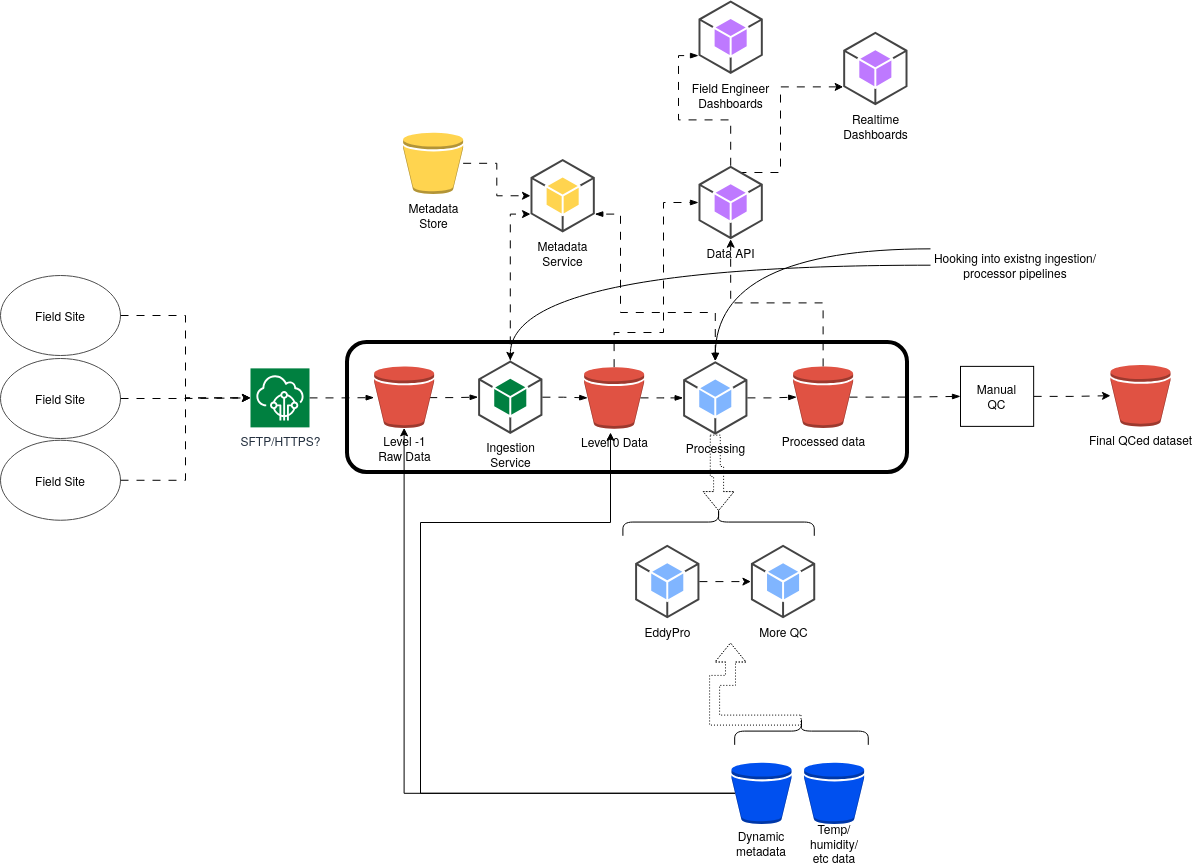

The diagram above was exported from draw.io. Its source (the exported page's mxGraphModel, read from the mxfile embedded in the PNG):
<mxGraphModel dx="1581" dy="23" grid="1" gridSize="10" guides="1" tooltips="1" connect="1" arrows="1" fold="1" page="1" pageScale="1" pageWidth="827" pageHeight="1169" math="0" shadow="0">
  <root>
    <mxCell id="0" />
    <mxCell id="1" parent="0" />
    <mxCell id="wWAsF1XQ5R8et30HeV4w-78" parent="1" style="rounded=1;whiteSpace=wrap;html=1;fillColor=none;strokeWidth=4;" value="" vertex="1">
      <mxGeometry height="130" width="560" x="857" y="1520" as="geometry" />
    </mxCell>
    <mxCell id="wWAsF1XQ5R8et30HeV4w-3" edge="1" parent="1" source="wWAsF1XQ5R8et30HeV4w-4" style="edgeStyle=orthogonalEdgeStyle;rounded=0;orthogonalLoop=1;jettySize=auto;html=1;flowAnimation=0;dashed=1;dashPattern=8 8;endArrow=blockThin;endFill=1;">
      <mxGeometry relative="1" as="geometry">
        <mxPoint x="883.62" y="1575.13" as="targetPoint" />
      </mxGeometry>
    </mxCell>
    <mxCell id="wWAsF1XQ5R8et30HeV4w-4" parent="1" style="points=[[0,0,0],[0.25,0,0],[0.5,0,0],[0.75,0,0],[1,0,0],[0,1,0],[0.25,1,0],[0.5,1,0],[0.75,1,0],[1,1,0],[0,0.25,0],[0,0.5,0],[0,0.75,0],[1,0.25,0],[1,0.5,0],[1,0.75,0]];outlineConnect=0;fontColor=#232F3E;fillColor=light-dark(#008040, #5d3800);strokeColor=#ffffff;dashed=0;verticalLabelPosition=bottom;verticalAlign=top;align=center;html=1;fontSize=12;fontStyle=0;aspect=fixed;shape=mxgraph.aws4.resourceIcon;resIcon=mxgraph.aws4.iot_core;rounded=0;" value="&lt;div&gt;SFTP/HTTPS?&lt;/div&gt;&lt;div&gt;&lt;br&gt;&lt;/div&gt;" vertex="1">
      <mxGeometry height="59" width="59" x="760" y="1545.88" as="geometry" />
    </mxCell>
    <mxCell id="wWAsF1XQ5R8et30HeV4w-5" edge="1" parent="1" style="edgeStyle=orthogonalEdgeStyle;rounded=0;orthogonalLoop=1;jettySize=auto;html=1;flowAnimation=0;dashed=1;dashPattern=8 8;endArrow=blockThin;endFill=1;">
      <mxGeometry relative="1" as="geometry">
        <mxPoint x="938.7299999999999" y="1575.13" as="sourcePoint" />
        <mxPoint x="987.62" y="1574.63" as="targetPoint" />
      </mxGeometry>
    </mxCell>
    <mxCell id="wWAsF1XQ5R8et30HeV4w-6" parent="1" style="outlineConnect=0;dashed=0;verticalLabelPosition=bottom;verticalAlign=top;align=center;html=1;shape=mxgraph.aws3.bucket;fillColor=#E05243;gradientColor=none;rounded=0;" value="&lt;div&gt;Level -1&lt;/div&gt;&lt;div&gt;Raw Data&lt;br&gt;&lt;/div&gt;" vertex="1">
      <mxGeometry height="61.5" width="60" x="883.62" y="1543.88" as="geometry" />
    </mxCell>
    <mxCell id="wWAsF1XQ5R8et30HeV4w-7" parent="1" style="outlineConnect=0;dashed=0;verticalLabelPosition=bottom;verticalAlign=top;align=center;html=1;shape=mxgraph.aws3.android;fillColor=light-dark(#008040, #5d3800);gradientColor=none;rounded=0;" value="&lt;div&gt;Ingestion&lt;/div&gt;&lt;div&gt;Service&lt;br&gt;&lt;/div&gt;" vertex="1">
      <mxGeometry height="73.5" width="64.31" x="987.62" y="1537.88" as="geometry" />
    </mxCell>
    <mxCell id="wWAsF1XQ5R8et30HeV4w-8" parent="1" style="outlineConnect=0;dashed=0;verticalLabelPosition=bottom;verticalAlign=top;align=center;html=1;shape=mxgraph.aws3.bucket;fillColor=#E05243;gradientColor=none;rounded=0;" value="&lt;div&gt;Level 0 Data&lt;br&gt;&lt;/div&gt;" vertex="1">
      <mxGeometry height="61.5" width="60" x="1093.62" y="1544.63" as="geometry" />
    </mxCell>
    <mxCell id="wWAsF1XQ5R8et30HeV4w-9" edge="1" parent="1" source="wWAsF1XQ5R8et30HeV4w-7" style="edgeStyle=orthogonalEdgeStyle;rounded=0;orthogonalLoop=1;jettySize=auto;html=1;entryX=0.06;entryY=0.5;entryDx=0;entryDy=0;entryPerimeter=0;flowAnimation=0;dashed=1;dashPattern=8 8;endArrow=blockThin;endFill=1;" target="wWAsF1XQ5R8et30HeV4w-8">
      <mxGeometry relative="1" as="geometry" />
    </mxCell>
    <mxCell id="wWAsF1XQ5R8et30HeV4w-15" parent="1" style="outlineConnect=0;dashed=0;verticalLabelPosition=bottom;verticalAlign=top;align=center;html=1;shape=mxgraph.aws3.bucket;fillColor=#E05243;gradientColor=none;rounded=0;" value="Processed data" vertex="1">
      <mxGeometry height="61.5" width="60" x="1302.62" y="1543.88" as="geometry" />
    </mxCell>
    <mxCell id="wWAsF1XQ5R8et30HeV4w-17" parent="1" style="outlineConnect=0;dashed=0;verticalLabelPosition=bottom;verticalAlign=top;align=center;html=1;shape=mxgraph.aws3.android;fillColor=#80B5FF;gradientColor=none;rounded=0;" value="&lt;div&gt;EddyPro&lt;/div&gt;" vertex="1">
      <mxGeometry height="73.5" width="64.31" x="1144.61" y="1722.3500000000001" as="geometry" />
    </mxCell>
    <mxCell id="wWAsF1XQ5R8et30HeV4w-18" parent="1" style="outlineConnect=0;dashed=0;verticalLabelPosition=bottom;verticalAlign=top;align=center;html=1;shape=mxgraph.aws3.android;fillColor=#80B5FF;gradientColor=none;rounded=0;" value="&lt;div&gt;Processing&lt;/div&gt;" vertex="1">
      <mxGeometry height="73.5" width="64.31" x="1192.62" y="1538.63" as="geometry" />
    </mxCell>
    <mxCell id="wWAsF1XQ5R8et30HeV4w-19" edge="1" parent="1" source="wWAsF1XQ5R8et30HeV4w-8" style="edgeStyle=orthogonalEdgeStyle;rounded=0;orthogonalLoop=1;jettySize=auto;html=1;entryX=0;entryY=0.5;entryDx=0;entryDy=0;entryPerimeter=0;flowAnimation=0;exitX=0.94;exitY=0.5;exitDx=0;exitDy=0;exitPerimeter=0;dashed=1;dashPattern=8 8;endArrow=blockThin;endFill=1;" target="wWAsF1XQ5R8et30HeV4w-18">
      <mxGeometry relative="1" as="geometry">
        <mxPoint x="1061.62" y="1585" as="sourcePoint" />
        <mxPoint x="1107.62" y="1585" as="targetPoint" />
      </mxGeometry>
    </mxCell>
    <mxCell id="wWAsF1XQ5R8et30HeV4w-20" edge="1" parent="1" source="wWAsF1XQ5R8et30HeV4w-18" style="edgeStyle=orthogonalEdgeStyle;rounded=0;orthogonalLoop=1;jettySize=auto;html=1;entryX=0.06;entryY=0.5;entryDx=0;entryDy=0;entryPerimeter=0;flowAnimation=0;exitX=1;exitY=0.5;exitDx=0;exitDy=0;exitPerimeter=0;dashed=1;dashPattern=8 8;endArrow=blockThin;endFill=1;" target="wWAsF1XQ5R8et30HeV4w-15">
      <mxGeometry relative="1" as="geometry">
        <mxPoint x="1071.62" y="1595" as="sourcePoint" />
        <mxPoint x="1117.62" y="1595" as="targetPoint" />
      </mxGeometry>
    </mxCell>
    <mxCell id="wWAsF1XQ5R8et30HeV4w-25" parent="1" style="outlineConnect=0;dashed=0;verticalLabelPosition=bottom;verticalAlign=top;align=center;html=1;shape=mxgraph.aws3.android;fillColor=light-dark(#BE79FF,#2D5B9A);gradientColor=none;rounded=0;" value="&lt;div&gt;Field Engineer&lt;/div&gt;&lt;div&gt;Dashboards&lt;/div&gt;" vertex="1">
      <mxGeometry height="73.5" width="64.31" x="1208.0000000000005" y="1178" as="geometry" />
    </mxCell>
    <mxCell id="wWAsF1XQ5R8et30HeV4w-26" parent="1" style="outlineConnect=0;dashed=0;verticalLabelPosition=bottom;verticalAlign=top;align=center;html=1;shape=mxgraph.aws3.android;fillColor=light-dark(#BE79FF,#2D5B9A);gradientColor=none;rounded=0;" value="&lt;div&gt;Realtime&lt;/div&gt;&lt;div&gt;Dashboards&lt;/div&gt;" vertex="1">
      <mxGeometry height="73.5" width="64.31" x="1352.6900000000003" y="1209.25" as="geometry" />
    </mxCell>
    <mxCell id="wWAsF1XQ5R8et30HeV4w-27" edge="1" parent="1" style="edgeStyle=orthogonalEdgeStyle;rounded=0;orthogonalLoop=1;jettySize=auto;html=1;exitX=0.75;exitY=0;exitDx=0;exitDy=0;entryX=0;entryY=0.75;entryDx=0;entryDy=0;entryPerimeter=0;dashed=1;dashPattern=8 8;" target="wWAsF1XQ5R8et30HeV4w-26">
      <mxGeometry relative="1" as="geometry">
        <Array as="points">
          <mxPoint x="1290" y="1350" />
          <mxPoint x="1290" y="1264" />
        </Array>
        <mxPoint x="1231.9299999999998" y="1350" as="sourcePoint" />
      </mxGeometry>
    </mxCell>
    <mxCell id="wWAsF1XQ5R8et30HeV4w-28" edge="1" parent="1" source="wWAsF1XQ5R8et30HeV4w-64" style="edgeStyle=orthogonalEdgeStyle;rounded=0;orthogonalLoop=1;jettySize=auto;html=1;flowAnimation=0;entryX=0;entryY=0.75;entryDx=0;entryDy=0;entryPerimeter=0;dashed=1;dashPattern=8 8;endArrow=blockThin;endFill=1;" target="wWAsF1XQ5R8et30HeV4w-25">
      <mxGeometry relative="1" as="geometry">
        <mxPoint x="1171.9299999999998" y="1350" as="sourcePoint" />
        <mxPoint x="893.62" y="1585.13" as="targetPoint" />
      </mxGeometry>
    </mxCell>
    <mxCell id="wWAsF1XQ5R8et30HeV4w-30" parent="1" style="shape=curlyBracket;whiteSpace=wrap;html=1;rounded=1;flipH=1;labelPosition=right;verticalLabelPosition=middle;align=left;verticalAlign=middle;rotation=-90;size=0.5;" value="" vertex="1">
      <mxGeometry height="191.37" width="27.5" x="1214.33" y="1603.8799999999999" as="geometry" />
    </mxCell>
    <mxCell id="wWAsF1XQ5R8et30HeV4w-32" edge="1" parent="1" source="wWAsF1XQ5R8et30HeV4w-18" style="endArrow=classic;html=1;rounded=0;exitX=0.5;exitY=1;exitDx=0;exitDy=0;exitPerimeter=0;entryX=0.1;entryY=0.5;entryDx=0;entryDy=0;entryPerimeter=0;shape=flexArrow;dashed=1;dashPattern=1 2;edgeStyle=orthogonalEdgeStyle;" target="wWAsF1XQ5R8et30HeV4w-30" value="">
      <mxGeometry height="50" relative="1" width="50" as="geometry">
        <mxPoint x="1029.62" y="1621" as="sourcePoint" />
        <mxPoint x="901.62" y="1720" as="targetPoint" />
      </mxGeometry>
    </mxCell>
    <mxCell id="wWAsF1XQ5R8et30HeV4w-85" edge="1" parent="1" source="wWAsF1XQ5R8et30HeV4w-38" style="edgeStyle=orthogonalEdgeStyle;rounded=0;orthogonalLoop=1;jettySize=auto;html=1;exitX=1;exitY=0.5;exitDx=0;exitDy=0;dashed=1;dashPattern=8 8;" target="wWAsF1XQ5R8et30HeV4w-84">
      <mxGeometry relative="1" as="geometry" />
    </mxCell>
    <mxCell id="wWAsF1XQ5R8et30HeV4w-38" parent="1" style="rounded=0;whiteSpace=wrap;html=1;" value="Manual&lt;div&gt;QC&lt;/div&gt;" vertex="1">
      <mxGeometry height="60" width="73.15" x="1470" y="1543.88" as="geometry" />
    </mxCell>
    <mxCell id="wWAsF1XQ5R8et30HeV4w-39" edge="1" parent="1" source="wWAsF1XQ5R8et30HeV4w-15" style="endArrow=blockThin;html=1;rounded=0;exitX=0.94;exitY=0.5;exitDx=0;exitDy=0;exitPerimeter=0;entryX=0;entryY=0.5;entryDx=0;entryDy=0;edgeStyle=orthogonalEdgeStyle;dashed=1;dashPattern=8 8;endFill=1;" target="wWAsF1XQ5R8et30HeV4w-38" value="">
      <mxGeometry height="50" relative="1" width="50" as="geometry">
        <mxPoint x="1172.62" y="1190" as="sourcePoint" />
        <mxPoint x="1222.62" y="1140" as="targetPoint" />
      </mxGeometry>
    </mxCell>
    <mxCell id="wWAsF1XQ5R8et30HeV4w-40" edge="1" parent="1" source="wWAsF1XQ5R8et30HeV4w-18" style="endArrow=blockThin;startArrow=blockThin;html=1;rounded=0;exitX=0.5;exitY=0;exitDx=0;exitDy=0;exitPerimeter=0;entryX=1;entryY=0.75;entryDx=0;entryDy=0;edgeStyle=orthogonalEdgeStyle;dashed=1;endFill=1;startFill=1;entryPerimeter=0;dashPattern=8 8;" target="wWAsF1XQ5R8et30HeV4w-63" value="">
      <mxGeometry height="50" relative="1" width="50" as="geometry">
        <Array as="points">
          <mxPoint x="1225" y="1490" />
          <mxPoint x="1130" y="1490" />
          <mxPoint x="1130" y="1392" />
        </Array>
        <mxPoint x="1102.62" y="1510" as="sourcePoint" />
        <mxPoint x="1109.4674999999997" y="1410" as="targetPoint" />
      </mxGeometry>
    </mxCell>
    <mxCell id="wWAsF1XQ5R8et30HeV4w-41" edge="1" parent="1" source="wWAsF1XQ5R8et30HeV4w-8" style="endArrow=blockThin;html=1;rounded=0;exitX=0.5;exitY=0;exitDx=0;exitDy=0;exitPerimeter=0;entryX=0;entryY=0.5;entryDx=0;entryDy=0;edgeStyle=orthogonalEdgeStyle;dashed=1;dashPattern=8 8;endFill=1;entryPerimeter=0;" target="wWAsF1XQ5R8et30HeV4w-64" value="">
      <mxGeometry height="50" relative="1" width="50" as="geometry">
        <Array as="points">
          <mxPoint x="1124" y="1510" />
          <mxPoint x="1173" y="1510" />
          <mxPoint x="1173" y="1380" />
        </Array>
        <mxPoint x="1092.62" y="1440" as="sourcePoint" />
        <mxPoint x="1171.9299999999998" y="1410" as="targetPoint" />
      </mxGeometry>
    </mxCell>
    <mxCell id="wWAsF1XQ5R8et30HeV4w-44" parent="1" style="outlineConnect=0;dashed=0;verticalLabelPosition=bottom;verticalAlign=top;align=center;html=1;shape=mxgraph.aws3.bucket;fillColor=#FFD44F;gradientColor=none;rounded=0;" value="&lt;div&gt;Metadata&lt;/div&gt;&lt;div&gt;Store&lt;/div&gt;" vertex="1">
      <mxGeometry height="61.5" width="60" x="912.62" y="1310" as="geometry" />
    </mxCell>
    <mxCell id="wWAsF1XQ5R8et30HeV4w-57" parent="1" style="ellipse;whiteSpace=wrap;html=1;fillColor=none;strokeColor=#4D4D4D;fontColor=#000000;gradientColor=none;strokeWidth=1;" value="Field Site" vertex="1">
      <mxGeometry height="80" width="120" x="510.00000000000006" y="1536.01" as="geometry" />
    </mxCell>
    <mxCell id="wWAsF1XQ5R8et30HeV4w-58" parent="1" style="ellipse;whiteSpace=wrap;html=1;fillColor=none;strokeColor=#4D4D4D;fontColor=#000000;gradientColor=none;strokeWidth=1;" value="Field Site" vertex="1">
      <mxGeometry height="80" width="120" x="510.00000000000006" y="1453.01" as="geometry" />
    </mxCell>
    <mxCell id="wWAsF1XQ5R8et30HeV4w-59" parent="1" style="ellipse;whiteSpace=wrap;html=1;fillColor=none;strokeColor=#4D4D4D;fontColor=#000000;gradientColor=none;strokeWidth=1;" value="Field Site" vertex="1">
      <mxGeometry height="80" width="120" x="510.00000000000006" y="1617.76" as="geometry" />
    </mxCell>
    <mxCell id="wWAsF1XQ5R8et30HeV4w-62" edge="1" parent="1" source="wWAsF1XQ5R8et30HeV4w-57" style="endArrow=classic;html=1;rounded=0;exitX=1;exitY=0.5;exitDx=0;exitDy=0;entryX=0;entryY=0.5;entryDx=0;entryDy=0;entryPerimeter=0;edgeStyle=orthogonalEdgeStyle;dashed=1;dashPattern=8 8;" target="wWAsF1XQ5R8et30HeV4w-4" value="">
      <mxGeometry height="50" relative="1" width="50" as="geometry">
        <mxPoint x="1056.9599999999998" y="1762.49" as="sourcePoint" />
        <mxPoint x="770.96" y="1577.8700000000001" as="targetPoint" />
      </mxGeometry>
    </mxCell>
    <mxCell id="wWAsF1XQ5R8et30HeV4w-63" parent="1" style="outlineConnect=0;dashed=0;verticalLabelPosition=bottom;verticalAlign=top;align=center;html=1;shape=mxgraph.aws3.android;fillColor=#FFD44F;gradientColor=none;rounded=0;" value="&lt;div&gt;Metadata&lt;/div&gt;&lt;div&gt;Service&lt;/div&gt;" vertex="1">
      <mxGeometry height="73.5" width="64.31" x="1040" y="1336.5" as="geometry" />
    </mxCell>
    <mxCell id="wWAsF1XQ5R8et30HeV4w-64" parent="1" style="outlineConnect=0;dashed=0;verticalLabelPosition=bottom;verticalAlign=top;align=center;html=1;shape=mxgraph.aws3.android;fillColor=#BE79FF;gradientColor=none;rounded=0;" value="Data API" vertex="1">
      <mxGeometry height="73.5" width="64.31" x="1208" y="1343.25" as="geometry" />
    </mxCell>
    <mxCell id="wWAsF1XQ5R8et30HeV4w-66" edge="1" parent="1" source="wWAsF1XQ5R8et30HeV4w-7" style="edgeStyle=orthogonalEdgeStyle;rounded=0;orthogonalLoop=1;jettySize=auto;html=1;entryX=0;entryY=0.75;entryDx=0;entryDy=0;entryPerimeter=0;dashed=1;dashPattern=8 8;" target="wWAsF1XQ5R8et30HeV4w-63">
      <mxGeometry relative="1" as="geometry" />
    </mxCell>
    <mxCell id="wWAsF1XQ5R8et30HeV4w-67" edge="1" parent="1" source="wWAsF1XQ5R8et30HeV4w-44" style="edgeStyle=orthogonalEdgeStyle;rounded=0;orthogonalLoop=1;jettySize=auto;html=1;entryX=0;entryY=0.5;entryDx=0;entryDy=0;entryPerimeter=0;dashed=1;dashPattern=8 8;" target="wWAsF1XQ5R8et30HeV4w-63">
      <mxGeometry relative="1" as="geometry" />
    </mxCell>
    <mxCell id="wWAsF1XQ5R8et30HeV4w-93" edge="1" parent="1" source="wWAsF1XQ5R8et30HeV4w-70" style="edgeStyle=orthogonalEdgeStyle;rounded=0;orthogonalLoop=1;jettySize=auto;html=1;exitX=0.06;exitY=0.5;exitDx=0;exitDy=0;exitPerimeter=0;">
      <mxGeometry relative="1" as="geometry">
        <Array as="points">
          <mxPoint x="930" y="1971" />
          <mxPoint x="930" y="1700" />
          <mxPoint x="1120" y="1700" />
        </Array>
        <mxPoint x="1120" y="1610" as="targetPoint" />
      </mxGeometry>
    </mxCell>
    <mxCell id="wWAsF1XQ5R8et30HeV4w-70" parent="1" style="outlineConnect=0;dashed=0;verticalLabelPosition=bottom;verticalAlign=top;align=center;html=1;shape=mxgraph.aws3.bucket;fillColor=#0050ef;strokeColor=#001DBC;fontColor=#ffffff;" value="" vertex="1">
      <mxGeometry height="61.5" width="60" x="1241" y="1940" as="geometry" />
    </mxCell>
    <mxCell id="wWAsF1XQ5R8et30HeV4w-71" parent="1" style="text;html=1;whiteSpace=wrap;strokeColor=none;fillColor=none;align=center;verticalAlign=middle;rounded=0;" value="&lt;div&gt;Dynamic metadata&lt;/div&gt;" vertex="1">
      <mxGeometry height="30" width="60" x="1241" y="2006.1100000000001" as="geometry" />
    </mxCell>
    <mxCell id="wWAsF1XQ5R8et30HeV4w-72" parent="1" style="outlineConnect=0;dashed=0;verticalLabelPosition=bottom;verticalAlign=top;align=center;html=1;shape=mxgraph.aws3.bucket;fillColor=#0050ef;strokeColor=#001DBC;fontColor=#ffffff;" value="" vertex="1">
      <mxGeometry height="61.5" width="60" x="1313.62" y="1940" as="geometry" />
    </mxCell>
    <mxCell id="wWAsF1XQ5R8et30HeV4w-73" parent="1" style="text;html=1;whiteSpace=wrap;strokeColor=none;fillColor=none;align=center;verticalAlign=middle;rounded=0;" value="&lt;div&gt;Temp/humidity/etc data&lt;/div&gt;" vertex="1">
      <mxGeometry height="30" width="60" x="1313.62" y="2006.1100000000001" as="geometry" />
    </mxCell>
    <mxCell id="wWAsF1XQ5R8et30HeV4w-74" parent="1" style="shape=curlyBracket;whiteSpace=wrap;html=1;rounded=1;flipH=1;labelPosition=right;verticalLabelPosition=middle;align=left;verticalAlign=middle;rotation=-90;size=0.5;direction=east;" value="" vertex="1">
      <mxGeometry height="133.59" width="27.5" x="1297.23" y="1841.8" as="geometry" />
    </mxCell>
    <mxCell id="wWAsF1XQ5R8et30HeV4w-84" parent="1" style="outlineConnect=0;dashed=0;verticalLabelPosition=bottom;verticalAlign=top;align=center;html=1;shape=mxgraph.aws3.bucket;fillColor=#E05243;gradientColor=none;rounded=0;" value="&lt;div&gt;Final QCed dataset&lt;/div&gt;" vertex="1">
      <mxGeometry height="61.5" width="60" x="1620" y="1542.38" as="geometry" />
    </mxCell>
    <mxCell id="wWAsF1XQ5R8et30HeV4w-86" edge="1" parent="1" source="wWAsF1XQ5R8et30HeV4w-59" style="edgeStyle=orthogonalEdgeStyle;rounded=0;orthogonalLoop=1;jettySize=auto;html=1;exitX=1;exitY=0.5;exitDx=0;exitDy=0;entryX=0;entryY=0.5;entryDx=0;entryDy=0;entryPerimeter=0;dashed=1;dashPattern=8 8;" target="wWAsF1XQ5R8et30HeV4w-4">
      <mxGeometry relative="1" as="geometry" />
    </mxCell>
    <mxCell id="wWAsF1XQ5R8et30HeV4w-88" edge="1" parent="1" source="wWAsF1XQ5R8et30HeV4w-58" style="edgeStyle=orthogonalEdgeStyle;rounded=0;orthogonalLoop=1;jettySize=auto;html=1;exitX=1;exitY=0.5;exitDx=0;exitDy=0;entryX=0;entryY=0.5;entryDx=0;entryDy=0;entryPerimeter=0;dashed=1;dashPattern=8 8;" target="wWAsF1XQ5R8et30HeV4w-4">
      <mxGeometry relative="1" as="geometry" />
    </mxCell>
    <mxCell id="wWAsF1XQ5R8et30HeV4w-91" edge="1" parent="1" source="wWAsF1XQ5R8et30HeV4w-90" style="edgeStyle=orthogonalEdgeStyle;rounded=0;orthogonalLoop=1;jettySize=auto;html=1;exitX=0;exitY=0.25;exitDx=0;exitDy=0;curved=1;" target="wWAsF1XQ5R8et30HeV4w-18">
      <mxGeometry relative="1" as="geometry" />
    </mxCell>
    <mxCell id="wWAsF1XQ5R8et30HeV4w-92" edge="1" parent="1" source="wWAsF1XQ5R8et30HeV4w-90" style="edgeStyle=orthogonalEdgeStyle;rounded=0;orthogonalLoop=1;jettySize=auto;html=1;exitX=0;exitY=0.5;exitDx=0;exitDy=0;curved=1;" target="wWAsF1XQ5R8et30HeV4w-7">
      <mxGeometry relative="1" as="geometry" />
    </mxCell>
    <mxCell id="wWAsF1XQ5R8et30HeV4w-90" parent="1" style="text;html=1;whiteSpace=wrap;strokeColor=none;fillColor=none;align=center;verticalAlign=middle;rounded=0;" value="Hooking into existng ingestion/processor pipelines" vertex="1">
      <mxGeometry height="65.39" width="170" x="1440" y="1409.9999999999998" as="geometry" />
    </mxCell>
    <mxCell id="wWAsF1XQ5R8et30HeV4w-95" edge="1" parent="1" source="wWAsF1XQ5R8et30HeV4w-70" style="edgeStyle=orthogonalEdgeStyle;rounded=0;orthogonalLoop=1;jettySize=auto;html=1;exitX=0.06;exitY=0.5;exitDx=0;exitDy=0;exitPerimeter=0;entryX=0.5;entryY=1;entryDx=0;entryDy=0;entryPerimeter=0;" target="wWAsF1XQ5R8et30HeV4w-6">
      <mxGeometry relative="1" as="geometry" />
    </mxCell>
    <mxCell id="4yKZ7lZmQKRFq9Ovv5J9-2" edge="1" parent="1" source="wWAsF1XQ5R8et30HeV4w-74" style="edgeStyle=orthogonalEdgeStyle;rounded=0;orthogonalLoop=1;jettySize=auto;html=1;exitX=0.1;exitY=0.5;exitDx=0;exitDy=0;exitPerimeter=0;shape=flexArrow;dashed=1;dashPattern=1 2;" value="">
      <mxGeometry relative="1" as="geometry">
        <mxPoint x="1311" y="1898" as="sourcePoint" />
        <mxPoint x="1240" y="1820" as="targetPoint" />
      </mxGeometry>
    </mxCell>
    <mxCell id="4yKZ7lZmQKRFq9Ovv5J9-1" parent="1" style="outlineConnect=0;dashed=0;verticalLabelPosition=bottom;verticalAlign=top;align=center;html=1;shape=mxgraph.aws3.android;fillColor=#80B5FF;gradientColor=none;rounded=0;" value="More QC" vertex="1">
      <mxGeometry height="73.5" width="64.31" x="1260.4199999999998" y="1722.3500000000001" as="geometry" />
    </mxCell>
    <mxCell id="4yKZ7lZmQKRFq9Ovv5J9-3" edge="1" parent="1" source="wWAsF1XQ5R8et30HeV4w-15" style="edgeStyle=orthogonalEdgeStyle;rounded=0;orthogonalLoop=1;jettySize=auto;html=1;exitX=0.5;exitY=0;exitDx=0;exitDy=0;exitPerimeter=0;entryX=0.5;entryY=1;entryDx=0;entryDy=0;entryPerimeter=0;dashed=1;dashPattern=8 8;" target="wWAsF1XQ5R8et30HeV4w-64">
      <mxGeometry relative="1" as="geometry" />
    </mxCell>
    <mxCell id="4yKZ7lZmQKRFq9Ovv5J9-5" edge="1" parent="1" source="wWAsF1XQ5R8et30HeV4w-17" style="edgeStyle=orthogonalEdgeStyle;rounded=0;orthogonalLoop=1;jettySize=auto;html=1;exitX=1;exitY=0.5;exitDx=0;exitDy=0;exitPerimeter=0;entryX=0;entryY=0.5;entryDx=0;entryDy=0;entryPerimeter=0;dashed=1;dashPattern=8 8;" target="4yKZ7lZmQKRFq9Ovv5J9-1">
      <mxGeometry relative="1" as="geometry" />
    </mxCell>
  </root>
</mxGraphModel>